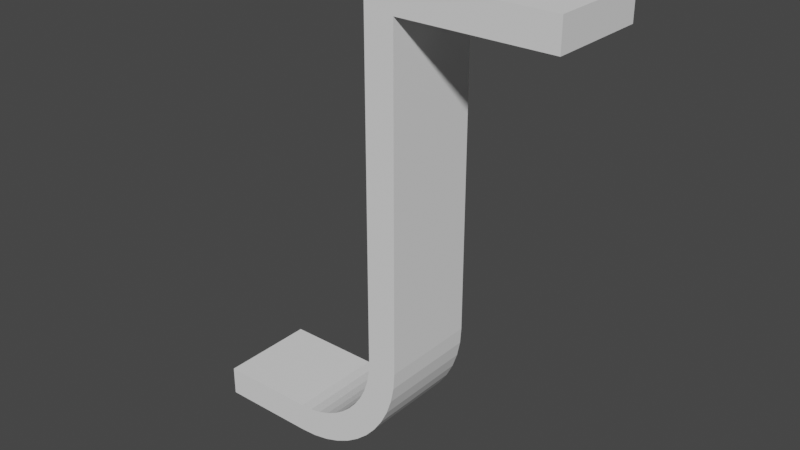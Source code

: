 # Source: UMC202HD_Bracket.blend  (saved by Blender 3.2.14; exported with 4.5.12 LTS)
import bpy
from mathutils import Matrix  # noqa: F401  (used for matrix-valued properties, if any)

bpy.ops.wm.read_factory_settings(use_empty=True)
scene = bpy.context.scene
scene.name = 'Scene'

# ---- collections
col_collection = bpy.data.collections.new('Collection'); scene.collection.children.link(col_collection)

# ---- world
world_world = bpy.data.worlds.new('World'); scene.world = world_world
world_world.use_nodes = True; world_world.node_tree.nodes.clear()
_N = world_world.node_tree.nodes; _L = world_world.node_tree.links
n0 = _N.new('ShaderNodeOutputWorld'); n0.name = 'World Output'; n0.location = (300, 300)
n1 = _N.new('ShaderNodeBackground'); n1.name = 'Background'; n1.location = (10, 300)
n1.inputs[0].default_value = (0.05088, 0.05088, 0.05088, 1.0)
_L.new(n1.outputs[0], n0.inputs[0])
n0.is_active_output = True
world_world.color = (0.05088, 0.05088, 0.05088)
world_world.use_sun_shadow = False
world_world.sun_shadow_jitter_overblur = 0.0

# ---- meshes
me_side = bpy.data.meshes.new('side')
me_side.from_pydata([(10.0, 0.0, 10.0), (0.0, 0.0, 10.0), (0.0, -3.0, 10.0), (10.0, -3.0, 10.0), (11.63, -2.89, 10.0), (13.19, -2.571, 10.0), (14.67, -2.057, 10.0), (16.06, -1.362, 10.0), (17.33, -0.4996, 10.0), (18.49, 0.5147, 10.0), (19.5, 1.667, 10.0), (20.36, 2.943, 10.0), (21.06, 4.329, 10.0), (21.57, 5.81, 10.0), (21.89, 7.372, 10.0), (22.0, 9.0, 10.0), (22.0, 42.0, 10.0), (37.0, 42.0, 10.0), (37.0, 45.0, 10.0), (19.0, 45.0, 10.0), (19.0, 9.0, 10.0), (18.92, 7.779, 10.0), (18.68, 6.607, 10.0), (18.29, 5.497, 10.0), (17.77, 4.458, 10.0), (17.12, 3.5, 10.0), (16.36, 2.636, 10.0), (15.5, 1.875, 10.0), (14.54, 1.229, 10.0), (13.5, 0.7073, 10.0), (12.39, 0.3215, 10.0), (11.22, 0.08216, 10.0), (10.0, 0.0, 0.0), (0.0, 0.0, 0.0), (0.0, -3.0, 0.0), (10.0, -3.0, 0.0), (11.63, -2.89, 0.0), (13.19, -2.571, 0.0), (14.67, -2.057, 0.0), (16.06, -1.362, 0.0), (17.33, -0.4996, 0.0), (18.49, 0.5147, 0.0), (19.5, 1.667, 0.0), (20.36, 2.943, 0.0), (21.06, 4.329, 0.0), (21.57, 5.81, 0.0), (21.89, 7.372, 0.0), (22.0, 9.0, 0.0), (22.0, 42.0, 0.0), (37.0, 42.0, 0.0), (37.0, 45.0, 0.0), (19.0, 45.0, 0.0), (19.0, 9.0, 0.0), (18.92, 7.779, 0.0), (18.68, 6.607, 0.0), (18.29, 5.497, 0.0), (17.77, 4.458, 0.0), (17.12, 3.5, 0.0), (16.36, 2.636, 0.0), (15.5, 1.875, 0.0), (14.54, 1.229, 0.0), (13.5, 0.7073, 0.0), (12.39, 0.3215, 0.0), (11.22, 0.08216, 0.0), (33.06, 45.0, 3.939), (33.06, 45.0, 3.939), (33.06, 45.0, 6.061), (33.06, 45.0, 6.061), (32.92, 45.0, 6.187), (32.92, 45.0, 3.813), (32.76, 45.0, 3.705), (32.76, 45.0, 6.295), (32.58, 45.0, 6.382), (32.58, 45.0, 3.618), (32.2, 45.0, 6.486), (32.4, 45.0, 6.446), (32.0, 45.0, 6.5), (32.0, 45.0, 3.5), (32.2, 45.0, 3.514), (32.4, 45.0, 3.554), (26.6, 45.0, 6.446), (26.8, 45.0, 6.486), (27.0, 45.0, 6.5), (26.8, 45.0, 3.514), (26.6, 45.0, 3.554), (27.0, 45.0, 3.5), (26.42, 45.0, 6.382), (26.42, 45.0, 3.618), (26.24, 45.0, 3.705), (26.24, 45.0, 6.295), (26.08, 45.0, 3.813), (26.08, 45.0, 6.187), (25.94, 45.0, 6.061), (25.7, 45.0, 4.243), (25.62, 45.0, 4.416), (25.94, 45.0, 3.939), (25.81, 45.0, 4.083), (25.81, 45.0, 5.917), (25.55, 45.0, 4.601), (25.7, 45.0, 5.757), (25.62, 45.0, 5.584), (25.51, 45.0, 4.796), (25.55, 45.0, 5.399), (25.51, 45.0, 5.204), (25.5, 45.0, 5.0), (33.19, 45.0, 4.083), (33.3, 45.0, 5.757), (33.19, 45.0, 5.917), (33.49, 45.0, 5.204), (33.45, 45.0, 5.399), (33.38, 45.0, 5.584), (33.3, 45.0, 4.243), (33.38, 45.0, 4.416), (33.5, 45.0, 5.0), (33.45, 45.0, 4.601), (33.49, 45.0, 4.796), (25.94, 42.0, 6.061), (33.06, 42.0, 3.939), (33.06, 42.0, 3.939), (32.92, 42.0, 3.813), (25.51, 42.0, 5.204), (25.55, 42.0, 5.399), (25.81, 42.0, 5.917), (25.62, 42.0, 5.584), (25.7, 42.0, 5.757), (32.76, 42.0, 3.705), (32.58, 42.0, 3.618), (25.5, 42.0, 5.0), (32.4, 42.0, 3.554), (32.0, 42.0, 3.5), (32.2, 42.0, 3.514), (25.51, 42.0, 4.796), (26.8, 42.0, 3.514), (27.0, 42.0, 3.5), (25.55, 42.0, 4.601), (26.6, 42.0, 3.554), (25.62, 42.0, 4.416), (25.7, 42.0, 4.243), (26.42, 42.0, 3.618), (26.24, 42.0, 3.705), (25.81, 42.0, 4.083), (25.94, 42.0, 3.939), (26.08, 42.0, 3.813), (25.94, 42.0, 6.061), (26.08, 42.0, 6.187), (33.19, 42.0, 4.083), (33.3, 42.0, 4.243), (33.38, 42.0, 4.416), (33.45, 42.0, 4.601), (33.49, 42.0, 4.796), (26.24, 42.0, 6.295), (26.42, 42.0, 6.382), (33.5, 42.0, 5.0), (26.6, 42.0, 6.446), (27.0, 42.0, 6.5), (26.8, 42.0, 6.486), (33.49, 42.0, 5.204), (32.2, 42.0, 6.486), (32.0, 42.0, 6.5), (33.45, 42.0, 5.399), (32.4, 42.0, 6.446), (33.38, 42.0, 5.584), (33.3, 42.0, 5.757), (32.58, 42.0, 6.382), (32.76, 42.0, 6.295), (33.19, 42.0, 5.917), (32.92, 42.0, 6.187), (33.06, 42.0, 6.061)], [], [(31, 0, 1, 2, 3, 4, 5, 6, 7, 8, 9, 10, 11, 12, 13, 14, 15, 16, 17, 18, 19, 20, 21, 22, 23, 24, 25, 26, 27, 28, 29, 30), (47, 46, 45, 44, 43, 42, 41, 40, 39, 38, 37, 36, 35, 34, 33, 32, 63, 62, 61, 60, 59, 58, 57, 56, 55, 54, 53, 52, 51, 50, 49, 48), (20, 19, 51, 52), (64, 50, 51, 19, 18, 67, 66, 68, 71, 72, 75, 74, 76, 82, 81, 80, 86, 89, 91, 92, 97, 99, 100, 102, 103, 104, 101, 98, 94, 93, 96, 95, 90, 88, 87, 84, 83, 85, 77, 78, 79, 73, 70, 69, 65), (67, 18, 50, 64, 105, 111, 112, 114, 115, 113, 108, 109, 110, 106, 107), (16, 48, 49, 117, 118, 119, 125, 126, 128, 130, 129, 133, 132, 135, 138, 139, 142, 141, 140, 137, 136, 134, 131, 127, 120, 121, 123, 124, 122, 116), (49, 17, 16, 116, 143, 144, 150, 151, 153, 155, 154, 158, 157, 160, 163, 164, 166, 167, 165, 162, 161, 159, 156, 152, 149, 148, 147, 146, 145, 117), (18, 17, 49, 50), (16, 15, 47, 48), (21, 20, 52, 53), (15, 14, 46, 47), (22, 21, 53, 54), (14, 13, 45, 46), (23, 22, 54, 55), (13, 12, 44, 45), (24, 23, 55, 56), (25, 24, 56, 57), (12, 11, 43, 44), (26, 25, 57, 58), (11, 10, 42, 43), (27, 26, 58, 59), (28, 27, 59, 60), (10, 9, 41, 42), (29, 28, 60, 61), (30, 29, 61, 62), (9, 8, 40, 41), (31, 30, 62, 63), (0, 31, 63, 32), (2, 1, 33, 34), (1, 0, 32, 33), (8, 7, 39, 40), (7, 6, 38, 39), (6, 5, 37, 38), (5, 4, 36, 37), (3, 2, 34, 35), (4, 3, 35, 36), (133, 85, 83, 132), (129, 77, 85, 133), (130, 78, 77, 129), (128, 79, 78, 130), (132, 83, 84, 135), (126, 73, 79, 128), (135, 84, 87, 138), (125, 70, 73, 126), (138, 87, 88, 139), (119, 69, 70, 125), (139, 88, 90, 142), (118, 65, 69, 119), (142, 90, 95, 141), (64, 65, 118, 117, 145, 105), (141, 95, 96, 140), (140, 96, 93, 137), (105, 145, 146, 111), (137, 93, 94, 136), (111, 146, 147, 112), (94, 98, 134, 136), (112, 147, 148, 114), (134, 98, 101, 131), (114, 148, 149, 115), (131, 101, 104, 127), (115, 149, 152, 113), (104, 103, 120, 127), (156, 108, 113, 152), (120, 103, 102, 121), (159, 109, 108, 156), (121, 102, 100, 123), (161, 110, 109, 159), (123, 100, 99, 124), (162, 106, 110, 161), (124, 99, 97, 122), (165, 107, 106, 162), (122, 97, 92, 143, 116), (67, 107, 165, 167, 66), (92, 91, 144, 143), (68, 66, 167, 166), (91, 89, 150, 144), (71, 68, 166, 164), (89, 86, 151, 150), (72, 71, 164, 163), (86, 80, 153, 151), (75, 72, 163, 160), (74, 75, 160, 157), (80, 81, 155, 153), (76, 74, 157, 158), (81, 82, 154, 155), (82, 76, 158, 154)])
_uv = me_side.uv_layers.new(name='UVMap')
_uv.uv.foreach_set('vector', [1.0, 0.0, 0.0, 0.0, 0.03226, 0.0, 0.06452, 0.0, 0.09677, 0.0, 0.129, 0.0, 0.1613, 0.0, 0.1935, 0.0, 0.2258, 0.0, 0.2581, 0.0, 0.2903, 0.0, 0.3226, 0.0, 0.3548, 0.0, 0.3871, 0.0, 0.4194, 0.0, 0.4516, 0.0, 0.4839, 0.0, 0.5161, 0.0, 0.5484, 0.0, 0.5806, 0.0, 0.6129, 0.0, 0.6452, 0.0, 0.6774, 0.0, 0.7097, 0.0, 0.7419, 0.0, 0.7742, 0.0, 0.8065, 0.0, 0.8387, 0.0, 0.871, 0.0, 0.9032, 0.0, 0.9355, 0.0, 0.9677, 0.0, 0.4839, 0.0, 0.4516, 0.0, 0.4194, 0.0, 0.3871, 0.0, 0.3548, 0.0, 0.3226, 0.0, 0.2903, 0.0, 0.2581, 0.0, 0.2258, 0.0, 0.1935, 0.0, 0.1613, 0.0, 0.129, 0.0, 0.09677, 0.0, 0.06452, 0.0, 0.03226, 0.0, 0.0, 0.0, 1.0, 0.0, 0.9677, 0.0, 0.9355, 0.0, 0.9032, 0.0, 0.871, 0.0, 0.8387, 0.0, 0.8065, 0.0, 0.7742, 0.0, 0.7419, 0.0, 0.7097, 0.0, 0.6774, 0.0, 0.6452, 0.0, 0.6129, 0.0, 0.5806, 0.0, 0.5484, 0.0, 0.5161, 0.0, 0.6452, 0.0, 0.6129, 0.0, 0.6129, 0.0, 0.6452, 0.0, 0.5877, 0.0, 0.5806, 0.0, 0.6129, 0.0, 0.6129, 0.0, 0.5806, 0.0, 0.5877, 0.0, 0.5877, 0.0, 0.588, 0.0, 0.5882, 0.0, 0.5886, 0.0, 0.5889, 0.0, 0.5892, 0.0, 0.5896, 0.0, 0.5986, 0.0, 0.5989, 0.0, 0.5993, 0.0, 0.5996, 0.0, 0.5999, 0.0, 0.6002, 0.0, 0.6005, 0.0, 0.6007, 0.0, 0.6009, 0.0, 0.601, 0.0, 0.6012, 0.0, 0.6012, 0.0, 0.6013, 0.0, 0.6012, 0.0, 0.6012, 0.0, 0.601, 0.0, 0.6009, 0.0, 0.6007, 0.0, 0.6005, 0.0, 0.6002, 0.0, 0.5999, 0.0, 0.5996, 0.0, 0.5993, 0.0, 0.5989, 0.0, 0.5986, 0.0, 0.5896, 0.0, 0.5892, 0.0, 0.5889, 0.0, 0.5886, 0.0, 0.5882, 0.0, 0.588, 0.0, 0.5877, 0.0, 0.5877, 0.0, 0.5806, 0.0, 0.5806, 0.0, 0.5877, 0.0, 0.5875, 0.0, 0.5873, 0.0, 0.5871, 0.0, 0.587, 0.0, 0.5869, 0.0, 0.5869, 0.0, 0.5869, 0.0, 0.587, 0.0, 0.5871, 0.0, 0.5873, 0.0, 0.5875, 0.0, 0.5161, 0.0, 0.5161, 0.0, 0.5484, 0.0, 0.5399, 0.0, 0.5399, 0.0, 0.5396, 0.0, 0.5393, 0.0, 0.5389, 0.0, 0.5385, 0.0, 0.5381, 0.0, 0.5376, 0.0, 0.5269, 0.0, 0.5264, 0.0, 0.526, 0.0, 0.5256, 0.0, 0.5253, 0.0, 0.5249, 0.0, 0.5246, 0.0, 0.5243, 0.0, 0.5241, 0.0, 0.5239, 0.0, 0.5238, 0.0, 0.5237, 0.0, 0.5237, 0.0, 0.5237, 0.0, 0.5238, 0.0, 0.5239, 0.0, 0.5241, 0.0, 0.5243, 0.0, 0.5246, 0.0, 0.5484, 0.0, 0.5484, 0.0, 0.5161, 0.0, 0.5246, 0.0, 0.5246, 0.0, 0.5249, 0.0, 0.5253, 0.0, 0.5256, 0.0, 0.526, 0.0, 0.5264, 0.0, 0.5269, 0.0, 0.5376, 0.0, 0.5381, 0.0, 0.5385, 0.0, 0.5389, 0.0, 0.5393, 0.0, 0.5396, 0.0, 0.5399, 0.0, 0.5402, 0.0, 0.5404, 0.0, 0.5406, 0.0, 0.5407, 0.0, 0.5408, 0.0, 0.5409, 0.0, 0.5408, 0.0, 0.5407, 0.0, 0.5406, 0.0, 0.5404, 0.0, 0.5402, 0.0, 0.5399, 0.0, 0.5806, 0.0, 0.5484, 0.0, 0.5484, 0.0, 0.5806, 0.0, 0.5161, 0.0, 0.4839, 0.0, 0.4839, 0.0, 0.5161, 0.0, 0.6774, 0.0, 0.6452, 0.0, 0.6452, 0.0, 0.6774, 0.0, 0.4839, 0.0, 0.4516, 0.0, 0.4516, 0.0, 0.4839, 0.0, 0.7097, 0.0, 0.6774, 0.0, 0.6774, 0.0, 0.7097, 0.0, 0.4516, 0.0, 0.4194, 0.0, 0.4194, 0.0, 0.4516, 0.0, 0.7419, 0.0, 0.7097, 0.0, 0.7097, 0.0, 0.7419, 0.0, 0.4194, 0.0, 0.3871, 0.0, 0.3871, 0.0, 0.4194, 0.0, 0.7742, 0.0, 0.7419, 0.0, 0.7419, 0.0, 0.7742, 0.0, 0.8065, 0.0, 0.7742, 0.0, 0.7742, 0.0, 0.8065, 0.0, 0.3871, 0.0, 0.3548, 0.0, 0.3548, 0.0, 0.3871, 0.0, 0.8387, 0.0, 0.8065, 0.0, 0.8065, 0.0, 0.8387, 0.0, 0.3548, 0.0, 0.3226, 0.0, 0.3226, 0.0, 0.3548, 0.0, 0.871, 0.0, 0.8387, 0.0, 0.8387, 0.0, 0.871, 0.0, 0.9032, 0.0, 0.871, 0.0, 0.871, 0.0, 0.9032, 0.0, 0.3226, 0.0, 0.2903, 0.0, 0.2903, 0.0, 0.3226, 0.0, 0.9355, 0.0, 0.9032, 0.0, 0.9032, 0.0, 0.9355, 0.0, 0.9677, 0.0, 0.9355, 0.0, 0.9355, 0.0, 0.9677, 0.0, 0.2903, 0.0, 0.2581, 0.0, 0.2581, 0.0, 0.2903, 0.0, 1.0, 0.0, 0.9677, 0.0, 0.9677, 0.0, 1.0, 0.0, 0.0, 0.0, 1.0, 0.0, 1.0, 0.0, 0.0, 0.0, 0.06452, 0.0, 0.03226, 0.0, 0.03226, 0.0, 0.06452, 0.0, 0.03226, 0.0, 0.0, 0.0, 0.0, 0.0, 0.03226, 0.0, 0.2581, 0.0, 0.2258, 0.0, 0.2258, 0.0, 0.2581, 0.0, 0.2258, 0.0, 0.1935, 0.0, 0.1935, 0.0, 0.2258, 0.0, 0.1935, 0.0, 0.1613, 0.0, 0.1613, 0.0, 0.1935, 0.0, 0.1613, 0.0, 0.129, 0.0, 0.129, 0.0, 0.1613, 0.0, 0.09677, 0.0, 0.06452, 0.0, 0.06452, 0.0, 0.09677, 0.0, 0.129, 0.0, 0.09677, 0.0, 0.09677, 0.0, 0.129, 0.0, 0.02041, 0.0, 0.02041, 0.0, 0.04082, 0.0, 0.04082, 0.0, 0.0, 0.0, 0.0, 0.0, 0.02041, 0.0, 0.02041, 0.0, 1.0, 0.0, 1.0, 0.0, 0.0, 0.0, 0.0, 0.0, 0.9796, 0.0, 0.9796, 0.0, 1.0, 0.0, 1.0, 0.0, 0.04082, 0.0, 0.04082, 0.0, 0.06122, 0.0, 0.06122, 0.0, 0.9592, 0.0, 0.9592, 0.0, 0.9796, 0.0, 0.9796, 0.0, 0.06122, 0.0, 0.06122, 0.0, 0.08163, 0.0, 0.08163, 0.0, 0.9388, 0.0, 0.9388, 0.0, 0.9592, 0.0, 0.9592, 0.0, 0.08163, 0.0, 0.08163, 0.0, 0.102, 0.0, 0.102, 0.0, 0.9184, 0.0, 0.9184, 0.0, 0.9388, 0.0, 0.9388, 0.0, 0.102, 0.0, 0.102, 0.0, 0.1224, 0.0, 0.1224, 0.0, 0.898, 0.0, 0.898, 0.0, 0.9184, 0.0, 0.9184, 0.0, 0.1224, 0.0, 0.1224, 0.0, 0.1429, 0.0, 0.1429, 0.0, 0.898, 0.0, 0.898, 0.0, 0.898, 0.0, 0.898, 0.0, 0.8776, 0.0, 0.8776, 0.0, 0.1429, 0.0, 0.1429, 0.0, 0.1633, 0.0, 0.1633, 0.0, 0.1633, 0.0, 0.1633, 0.0, 0.1837, 0.0, 0.1837, 0.0, 0.8776, 0.0, 0.8776, 0.0, 0.8571, 0.0, 0.8571, 0.0, 0.1837, 0.0, 0.1837, 0.0, 0.2041, 0.0, 0.2041, 0.0, 0.8571, 0.0, 0.8571, 0.0, 0.8367, 0.0, 0.8367, 0.0, 0.2041, 0.0, 0.2245, 0.0, 0.2245, 0.0, 0.2041, 0.0, 0.8367, 0.0, 0.8367, 0.0, 0.8163, 0.0, 0.8163, 0.0, 0.2245, 0.0, 0.2245, 0.0, 0.2449, 0.0, 0.2449, 0.0, 0.8163, 0.0, 0.8163, 0.0, 0.7959, 0.0, 0.7959, 0.0, 0.2449, 0.0, 0.2449, 0.0, 0.2653, 0.0, 0.2653, 0.0, 0.7959, 0.0, 0.7959, 0.0, 0.7755, 0.0, 0.7755, 0.0, 0.2653, 0.0, 0.2857, 0.0, 0.2857, 0.0, 0.2653, 0.0, 0.7551, 0.0, 0.7551, 0.0, 0.7755, 0.0, 0.7755, 0.0, 0.2857, 0.0, 0.2857, 0.0, 0.3061, 0.0, 0.3061, 0.0, 0.7347, 0.0, 0.7347, 0.0, 0.7551, 0.0, 0.7551, 0.0, 0.3061, 0.0, 0.3061, 0.0, 0.3265, 0.0, 0.3265, 0.0, 0.7143, 0.0, 0.7143, 0.0, 0.7347, 0.0, 0.7347, 0.0, 0.3265, 0.0, 0.3265, 0.0, 0.3469, 0.0, 0.3469, 0.0, 0.6939, 0.0, 0.6939, 0.0, 0.7143, 0.0, 0.7143, 0.0, 0.3469, 0.0, 0.3469, 0.0, 0.3673, 0.0, 0.3673, 0.0, 0.6735, 0.0, 0.6735, 0.0, 0.6939, 0.0, 0.6939, 0.0, 0.3673, 0.0, 0.3673, 0.0, 0.3878, 0.0, 0.3878, 0.0, 0.3878, 0.0, 0.6531, 0.0, 0.6735, 0.0, 0.6735, 0.0, 0.6531, 0.0, 0.6531, 0.0, 0.3878, 0.0, 0.4082, 0.0, 0.4082, 0.0, 0.3878, 0.0, 0.6327, 0.0, 0.6531, 0.0, 0.6531, 0.0, 0.6327, 0.0, 0.4082, 0.0, 0.4286, 0.0, 0.4286, 0.0, 0.4082, 0.0, 0.6122, 0.0, 0.6327, 0.0, 0.6327, 0.0, 0.6122, 0.0, 0.4286, 0.0, 0.449, 0.0, 0.449, 0.0, 0.4286, 0.0, 0.5918, 0.0, 0.6122, 0.0, 0.6122, 0.0, 0.5918, 0.0, 0.449, 0.0, 0.4694, 0.0, 0.4694, 0.0, 0.449, 0.0, 0.5714, 0.0, 0.5918, 0.0, 0.5918, 0.0, 0.5714, 0.0, 0.551, 0.0, 0.5714, 0.0, 0.5714, 0.0, 0.551, 0.0, 0.4694, 0.0, 0.4898, 0.0, 0.4898, 0.0, 0.4694, 0.0, 0.5306, 0.0, 0.551, 0.0, 0.551, 0.0, 0.5306, 0.0, 0.4898, 0.0, 0.5102, 0.0, 0.5102, 0.0, 0.4898, 0.0, 0.5102, 0.0, 0.5306, 0.0, 0.5306, 0.0, 0.5102, 0.0])
me_side.update()

# ---- objects
ob_side = bpy.data.objects.new('side', me_side)

# ---- transforms, parenting, visibility, modifiers, constraints
ob_side.location = (0.0, 0.0, 0.0)
ob_side.rotation_euler = (1.571, -0.0, 0.0)

# ---- collection membership
scene.collection.objects.link(ob_side)

# ---- scene / render settings (as saved in the file)
scene.frame_start = 1; scene.frame_end = 250; scene.frame_set(1)
scene.render.engine = 'BLENDER_EEVEE_NEXT'
scene.cycles.sampling_pattern = 'TABULATED_SOBOL'
scene.cycles.use_light_tree = False
scene.view_settings.view_transform = 'Filmic'
scene.unit_settings.scale_length = 0.001
bpy.context.view_layer.update()

# ---- added for rendering (the .blend has no active camera and no usable light): camera, sun
cam_auto = bpy.data.cameras.new('AutoCamera')
cam_auto.lens = 50.0
cam_auto.sensor_width = 36.0
cam_auto.clip_end = 1000.0
ob_auto_camera = bpy.data.objects.new('AutoCamera', cam_auto)
scene.collection.objects.link(ob_auto_camera)
ob_auto_camera.location = (75.3317, -73.198, 66.4654)
ob_auto_camera.rotation_euler = (1.09748, -7.21219e-08, 0.694738)
scene.camera = ob_auto_camera
light_auto_sun = bpy.data.lights.new('AutoSun', 'SUN')
light_auto_sun.energy = 3.0
light_auto_sun.angle = 0.0523599
ob_auto_sun = bpy.data.objects.new('AutoSun', light_auto_sun)
scene.collection.objects.link(ob_auto_sun)
ob_auto_sun.rotation_euler = (0.872665, 0.174533, 0.523599)
bpy.context.view_layer.update()
